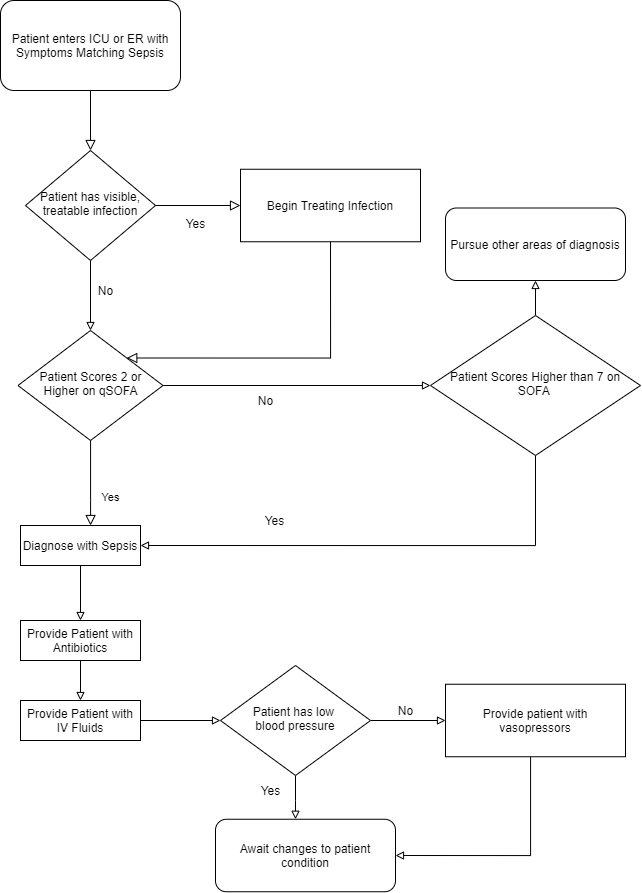

The diagram above was exported from draw.io. Its source (the exported page's mxGraphModel, read from the mxfile embedded in the PNG):
<mxGraphModel dx="2557" dy="1172" grid="1" gridSize="10" guides="1" tooltips="1" connect="1" arrows="1" fold="1" page="1" pageScale="1" pageWidth="827" pageHeight="1169" math="0" shadow="0">
  <root>
    <mxCell id="WIyWlLk6GJQsqaUBKTNV-0" />
    <mxCell id="WIyWlLk6GJQsqaUBKTNV-1" parent="WIyWlLk6GJQsqaUBKTNV-0" />
    <mxCell id="WIyWlLk6GJQsqaUBKTNV-2" value="" style="rounded=0;html=1;jettySize=auto;orthogonalLoop=1;fontSize=11;endArrow=block;endFill=0;endSize=8;strokeWidth=1;shadow=0;labelBackgroundColor=none;edgeStyle=orthogonalEdgeStyle;" parent="WIyWlLk6GJQsqaUBKTNV-1" source="WIyWlLk6GJQsqaUBKTNV-3" target="WIyWlLk6GJQsqaUBKTNV-6" edge="1">
      <mxGeometry relative="1" as="geometry" />
    </mxCell>
    <mxCell id="WIyWlLk6GJQsqaUBKTNV-3" value="Patient enters ICU or ER with Symptoms Matching Sepsis" style="rounded=1;whiteSpace=wrap;html=1;fontSize=12;glass=0;strokeWidth=1;shadow=0;" parent="WIyWlLk6GJQsqaUBKTNV-1" vertex="1">
      <mxGeometry x="140" y="20" width="180" height="90" as="geometry" />
    </mxCell>
    <mxCell id="0KCkzQxcwuYU0UAEZSEH-4" style="edgeStyle=orthogonalEdgeStyle;rounded=0;orthogonalLoop=1;jettySize=auto;html=1;exitX=0.5;exitY=1;exitDx=0;exitDy=0;entryX=0.5;entryY=0;entryDx=0;entryDy=0;endArrow=block;endFill=0;" edge="1" parent="WIyWlLk6GJQsqaUBKTNV-1" source="WIyWlLk6GJQsqaUBKTNV-6" target="WIyWlLk6GJQsqaUBKTNV-10">
      <mxGeometry relative="1" as="geometry" />
    </mxCell>
    <mxCell id="WIyWlLk6GJQsqaUBKTNV-6" value="Patient has visible, treatable infection" style="rhombus;whiteSpace=wrap;html=1;shadow=0;fontFamily=Helvetica;fontSize=12;align=center;strokeWidth=1;spacing=6;spacingTop=-4;" parent="WIyWlLk6GJQsqaUBKTNV-1" vertex="1">
      <mxGeometry x="165" y="170" width="130" height="110" as="geometry" />
    </mxCell>
    <object label="Begin Treating Infection" id="WIyWlLk6GJQsqaUBKTNV-7">
      <mxCell style="rounded=0;whiteSpace=wrap;html=1;fontSize=12;glass=0;strokeWidth=1;shadow=0;" parent="WIyWlLk6GJQsqaUBKTNV-1" vertex="1">
        <mxGeometry x="380" y="188.75" width="180" height="72.5" as="geometry" />
      </mxCell>
    </object>
    <mxCell id="WIyWlLk6GJQsqaUBKTNV-8" value="Yes" style="rounded=0;html=1;jettySize=auto;orthogonalLoop=1;fontSize=11;endArrow=block;endFill=0;endSize=8;strokeWidth=1;shadow=0;labelBackgroundColor=none;edgeStyle=orthogonalEdgeStyle;" parent="WIyWlLk6GJQsqaUBKTNV-1" source="WIyWlLk6GJQsqaUBKTNV-10" target="WIyWlLk6GJQsqaUBKTNV-11" edge="1">
      <mxGeometry x="0.3333" y="20" relative="1" as="geometry">
        <mxPoint as="offset" />
        <Array as="points">
          <mxPoint x="230" y="520" />
          <mxPoint x="230" y="520" />
        </Array>
      </mxGeometry>
    </mxCell>
    <mxCell id="0KCkzQxcwuYU0UAEZSEH-48" style="edgeStyle=orthogonalEdgeStyle;rounded=0;orthogonalLoop=1;jettySize=auto;html=1;exitX=1;exitY=0.5;exitDx=0;exitDy=0;entryX=0;entryY=0.5;entryDx=0;entryDy=0;endArrow=block;endFill=0;" edge="1" parent="WIyWlLk6GJQsqaUBKTNV-1" source="WIyWlLk6GJQsqaUBKTNV-10" target="0KCkzQxcwuYU0UAEZSEH-15">
      <mxGeometry relative="1" as="geometry" />
    </mxCell>
    <mxCell id="WIyWlLk6GJQsqaUBKTNV-10" value="Patient Scores 2 or Higher on qSOFA" style="rhombus;whiteSpace=wrap;html=1;shadow=0;fontFamily=Helvetica;fontSize=12;align=center;strokeWidth=1;spacing=6;spacingTop=-4;" parent="WIyWlLk6GJQsqaUBKTNV-1" vertex="1">
      <mxGeometry x="157.5" y="350" width="145" height="110" as="geometry" />
    </mxCell>
    <mxCell id="0KCkzQxcwuYU0UAEZSEH-20" style="edgeStyle=orthogonalEdgeStyle;rounded=0;orthogonalLoop=1;jettySize=auto;html=1;exitX=0.5;exitY=1;exitDx=0;exitDy=0;entryX=0.5;entryY=0;entryDx=0;entryDy=0;endArrow=block;endFill=0;" edge="1" parent="WIyWlLk6GJQsqaUBKTNV-1" source="WIyWlLk6GJQsqaUBKTNV-11" target="0KCkzQxcwuYU0UAEZSEH-19">
      <mxGeometry relative="1" as="geometry" />
    </mxCell>
    <mxCell id="WIyWlLk6GJQsqaUBKTNV-11" value="Diagnose with Sepsis" style="rounded=0;whiteSpace=wrap;html=1;fontSize=12;glass=0;strokeWidth=1;shadow=0;" parent="WIyWlLk6GJQsqaUBKTNV-1" vertex="1">
      <mxGeometry x="160" y="545" width="120" height="40" as="geometry" />
    </mxCell>
    <mxCell id="0KCkzQxcwuYU0UAEZSEH-1" value="No" style="text;html=1;align=center;verticalAlign=middle;resizable=0;points=[];autosize=1;" vertex="1" parent="WIyWlLk6GJQsqaUBKTNV-1">
      <mxGeometry x="230" y="300" width="30" height="20" as="geometry" />
    </mxCell>
    <mxCell id="0KCkzQxcwuYU0UAEZSEH-6" value="" style="rounded=0;html=1;jettySize=auto;orthogonalLoop=1;fontSize=11;endArrow=block;endFill=0;endSize=8;strokeWidth=1;shadow=0;labelBackgroundColor=none;edgeStyle=orthogonalEdgeStyle;exitX=1;exitY=0.5;exitDx=0;exitDy=0;entryX=0;entryY=0.5;entryDx=0;entryDy=0;" edge="1" parent="WIyWlLk6GJQsqaUBKTNV-1" source="WIyWlLk6GJQsqaUBKTNV-6" target="WIyWlLk6GJQsqaUBKTNV-7">
      <mxGeometry relative="1" as="geometry">
        <mxPoint x="240" y="120" as="sourcePoint" />
        <mxPoint x="240" y="180" as="targetPoint" />
      </mxGeometry>
    </mxCell>
    <mxCell id="0KCkzQxcwuYU0UAEZSEH-8" value="Yes&lt;br&gt;" style="text;html=1;align=center;verticalAlign=middle;resizable=0;points=[];autosize=1;" vertex="1" parent="WIyWlLk6GJQsqaUBKTNV-1">
      <mxGeometry x="315" y="232.5" width="40" height="20" as="geometry" />
    </mxCell>
    <mxCell id="0KCkzQxcwuYU0UAEZSEH-11" value="" style="rounded=0;html=1;jettySize=auto;orthogonalLoop=1;fontSize=11;endArrow=block;endFill=0;endSize=8;strokeWidth=1;shadow=0;labelBackgroundColor=none;edgeStyle=orthogonalEdgeStyle;exitX=0.5;exitY=1;exitDx=0;exitDy=0;entryX=1;entryY=0;entryDx=0;entryDy=0;" edge="1" parent="WIyWlLk6GJQsqaUBKTNV-1" source="WIyWlLk6GJQsqaUBKTNV-7" target="WIyWlLk6GJQsqaUBKTNV-10">
      <mxGeometry relative="1" as="geometry">
        <mxPoint x="305" y="235" as="sourcePoint" />
        <mxPoint x="390" y="235" as="targetPoint" />
        <Array as="points">
          <mxPoint x="470" y="378" />
        </Array>
      </mxGeometry>
    </mxCell>
    <mxCell id="0KCkzQxcwuYU0UAEZSEH-18" style="edgeStyle=orthogonalEdgeStyle;rounded=0;orthogonalLoop=1;jettySize=auto;html=1;exitX=0.5;exitY=1;exitDx=0;exitDy=0;endArrow=block;endFill=0;entryX=1;entryY=0.5;entryDx=0;entryDy=0;" edge="1" parent="WIyWlLk6GJQsqaUBKTNV-1" source="0KCkzQxcwuYU0UAEZSEH-15" target="WIyWlLk6GJQsqaUBKTNV-11">
      <mxGeometry relative="1" as="geometry">
        <mxPoint x="290" y="570" as="targetPoint" />
      </mxGeometry>
    </mxCell>
    <mxCell id="0KCkzQxcwuYU0UAEZSEH-51" value="" style="edgeStyle=orthogonalEdgeStyle;rounded=0;orthogonalLoop=1;jettySize=auto;html=1;endArrow=block;endFill=0;" edge="1" parent="WIyWlLk6GJQsqaUBKTNV-1" source="0KCkzQxcwuYU0UAEZSEH-15" target="0KCkzQxcwuYU0UAEZSEH-31">
      <mxGeometry relative="1" as="geometry" />
    </mxCell>
    <mxCell id="0KCkzQxcwuYU0UAEZSEH-15" value="Patient Scores Higher than 7 on SOFA&amp;nbsp;" style="rhombus;whiteSpace=wrap;html=1;shadow=0;fontFamily=Helvetica;fontSize=12;align=center;strokeWidth=1;spacing=6;spacingTop=-4;" vertex="1" parent="WIyWlLk6GJQsqaUBKTNV-1">
      <mxGeometry x="570" y="335" width="210" height="140" as="geometry" />
    </mxCell>
    <mxCell id="0KCkzQxcwuYU0UAEZSEH-27" value="" style="edgeStyle=orthogonalEdgeStyle;rounded=0;orthogonalLoop=1;jettySize=auto;html=1;endArrow=block;endFill=0;" edge="1" parent="WIyWlLk6GJQsqaUBKTNV-1" source="0KCkzQxcwuYU0UAEZSEH-19" target="0KCkzQxcwuYU0UAEZSEH-26">
      <mxGeometry relative="1" as="geometry" />
    </mxCell>
    <mxCell id="0KCkzQxcwuYU0UAEZSEH-19" value="Provide Patient with Antibiotics" style="rounded=0;whiteSpace=wrap;html=1;fontSize=12;glass=0;strokeWidth=1;shadow=0;" vertex="1" parent="WIyWlLk6GJQsqaUBKTNV-1">
      <mxGeometry x="160" y="640" width="120" height="40" as="geometry" />
    </mxCell>
    <mxCell id="0KCkzQxcwuYU0UAEZSEH-21" value="No" style="text;html=1;align=center;verticalAlign=middle;resizable=0;points=[];autosize=1;" vertex="1" parent="WIyWlLk6GJQsqaUBKTNV-1">
      <mxGeometry x="390" y="410" width="30" height="20" as="geometry" />
    </mxCell>
    <mxCell id="0KCkzQxcwuYU0UAEZSEH-25" value="Yes&lt;br&gt;" style="text;html=1;align=center;verticalAlign=middle;resizable=0;points=[];autosize=1;" vertex="1" parent="WIyWlLk6GJQsqaUBKTNV-1">
      <mxGeometry x="394" y="530" width="40" height="20" as="geometry" />
    </mxCell>
    <mxCell id="0KCkzQxcwuYU0UAEZSEH-34" value="" style="edgeStyle=orthogonalEdgeStyle;rounded=0;orthogonalLoop=1;jettySize=auto;html=1;endArrow=block;endFill=0;" edge="1" parent="WIyWlLk6GJQsqaUBKTNV-1" source="0KCkzQxcwuYU0UAEZSEH-26" target="0KCkzQxcwuYU0UAEZSEH-33">
      <mxGeometry relative="1" as="geometry" />
    </mxCell>
    <mxCell id="0KCkzQxcwuYU0UAEZSEH-26" value="Provide Patient with IV Fluids" style="rounded=0;whiteSpace=wrap;html=1;fontSize=12;glass=0;strokeWidth=1;shadow=0;" vertex="1" parent="WIyWlLk6GJQsqaUBKTNV-1">
      <mxGeometry x="160" y="720" width="120" height="40" as="geometry" />
    </mxCell>
    <mxCell id="0KCkzQxcwuYU0UAEZSEH-31" value="Pursue other areas of diagnosis" style="rounded=1;whiteSpace=wrap;html=1;fontSize=12;glass=0;strokeWidth=1;shadow=0;" vertex="1" parent="WIyWlLk6GJQsqaUBKTNV-1">
      <mxGeometry x="585" y="227.5" width="180" height="72.5" as="geometry" />
    </mxCell>
    <mxCell id="0KCkzQxcwuYU0UAEZSEH-41" style="edgeStyle=orthogonalEdgeStyle;rounded=0;orthogonalLoop=1;jettySize=auto;html=1;exitX=0.5;exitY=1;exitDx=0;exitDy=0;endArrow=block;endFill=0;" edge="1" parent="WIyWlLk6GJQsqaUBKTNV-1" source="0KCkzQxcwuYU0UAEZSEH-33" target="0KCkzQxcwuYU0UAEZSEH-39">
      <mxGeometry relative="1" as="geometry">
        <Array as="points">
          <mxPoint x="435" y="820" />
          <mxPoint x="435" y="820" />
        </Array>
      </mxGeometry>
    </mxCell>
    <mxCell id="0KCkzQxcwuYU0UAEZSEH-42" style="edgeStyle=orthogonalEdgeStyle;rounded=0;orthogonalLoop=1;jettySize=auto;html=1;exitX=1;exitY=0.5;exitDx=0;exitDy=0;entryX=0;entryY=0.5;entryDx=0;entryDy=0;endArrow=block;endFill=0;" edge="1" parent="WIyWlLk6GJQsqaUBKTNV-1" source="0KCkzQxcwuYU0UAEZSEH-33" target="0KCkzQxcwuYU0UAEZSEH-40">
      <mxGeometry relative="1" as="geometry" />
    </mxCell>
    <mxCell id="0KCkzQxcwuYU0UAEZSEH-33" value="Patient has low&amp;nbsp;&lt;br&gt;blood pressure" style="rhombus;whiteSpace=wrap;html=1;shadow=0;fontFamily=Helvetica;fontSize=12;align=center;strokeWidth=1;spacing=6;spacingTop=-4;" vertex="1" parent="WIyWlLk6GJQsqaUBKTNV-1">
      <mxGeometry x="360" y="685" width="150" height="110" as="geometry" />
    </mxCell>
    <mxCell id="0KCkzQxcwuYU0UAEZSEH-39" value="Await changes to patient condition" style="rounded=1;whiteSpace=wrap;html=1;fontSize=12;glass=0;strokeWidth=1;shadow=0;" vertex="1" parent="WIyWlLk6GJQsqaUBKTNV-1">
      <mxGeometry x="355" y="838.75" width="180" height="72.5" as="geometry" />
    </mxCell>
    <mxCell id="0KCkzQxcwuYU0UAEZSEH-53" value="" style="edgeStyle=orthogonalEdgeStyle;rounded=0;orthogonalLoop=1;jettySize=auto;html=1;endArrow=block;endFill=0;entryX=1;entryY=0.5;entryDx=0;entryDy=0;" edge="1" parent="WIyWlLk6GJQsqaUBKTNV-1" source="0KCkzQxcwuYU0UAEZSEH-40" target="0KCkzQxcwuYU0UAEZSEH-39">
      <mxGeometry relative="1" as="geometry">
        <mxPoint x="670" y="821.25" as="targetPoint" />
        <Array as="points">
          <mxPoint x="670" y="875" />
        </Array>
      </mxGeometry>
    </mxCell>
    <mxCell id="0KCkzQxcwuYU0UAEZSEH-40" value="Provide patient with vasopressors" style="rounded=0;whiteSpace=wrap;html=1;fontSize=12;glass=0;strokeWidth=1;shadow=0;" vertex="1" parent="WIyWlLk6GJQsqaUBKTNV-1">
      <mxGeometry x="585" y="703.75" width="180" height="72.5" as="geometry" />
    </mxCell>
    <mxCell id="0KCkzQxcwuYU0UAEZSEH-45" value="Yes&lt;br&gt;" style="text;html=1;align=center;verticalAlign=middle;resizable=0;points=[];autosize=1;" vertex="1" parent="WIyWlLk6GJQsqaUBKTNV-1">
      <mxGeometry x="390" y="800" width="40" height="20" as="geometry" />
    </mxCell>
    <mxCell id="0KCkzQxcwuYU0UAEZSEH-47" value="No" style="text;html=1;align=center;verticalAlign=middle;resizable=0;points=[];autosize=1;" vertex="1" parent="WIyWlLk6GJQsqaUBKTNV-1">
      <mxGeometry x="530" y="720" width="30" height="20" as="geometry" />
    </mxCell>
  </root>
</mxGraphModel>